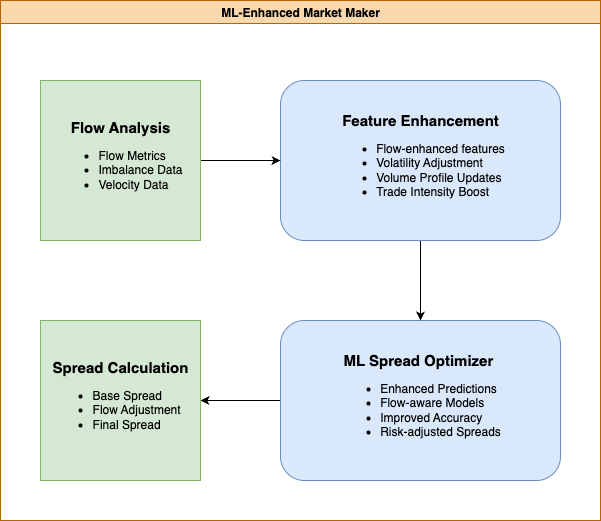

The diagram above was exported from draw.io. Its source (the exported page's mxGraphModel, read from the mxfile embedded in the PNG):
<mxGraphModel dx="1234" dy="828" grid="1" gridSize="10" guides="1" tooltips="1" connect="1" arrows="1" fold="1" page="1" pageScale="1" pageWidth="850" pageHeight="1100" math="0" shadow="0">
  <root>
    <mxCell id="0" />
    <mxCell id="1" parent="0" />
    <mxCell id="MH_yAMuP0RCthgjH85Pr-1" value="ML-Enhanced Market Maker" style="swimlane;whiteSpace=wrap;html=1;fillColor=#fad7ac;strokeColor=#b46504;" vertex="1" parent="1">
      <mxGeometry x="120" y="80" width="600" height="520" as="geometry" />
    </mxCell>
    <mxCell id="MH_yAMuP0RCthgjH85Pr-8" value="" style="edgeStyle=orthogonalEdgeStyle;rounded=0;orthogonalLoop=1;jettySize=auto;html=1;" edge="1" parent="MH_yAMuP0RCthgjH85Pr-1" source="MH_yAMuP0RCthgjH85Pr-2" target="MH_yAMuP0RCthgjH85Pr-5">
      <mxGeometry relative="1" as="geometry" />
    </mxCell>
    <mxCell id="MH_yAMuP0RCthgjH85Pr-2" value="&lt;b&gt;&lt;font style=&quot;font-size: 15px;&quot;&gt;ML Spread Optimizer&amp;nbsp;&lt;/font&gt;&lt;/b&gt;&lt;div&gt;&lt;ul&gt;&lt;li style=&quot;text-align: left;&quot;&gt;Enhanced Predictions&amp;nbsp;&lt;/li&gt;&lt;li style=&quot;text-align: left;&quot;&gt;Flow-aware Models&lt;/li&gt;&lt;li style=&quot;text-align: left;&quot;&gt;Improved Accuracy&lt;/li&gt;&lt;li style=&quot;text-align: left;&quot;&gt;Risk-adjusted Spreads&lt;/li&gt;&lt;/ul&gt;&lt;/div&gt;" style="rounded=1;whiteSpace=wrap;html=1;fillColor=#dae8fc;strokeColor=#6c8ebf;" vertex="1" parent="MH_yAMuP0RCthgjH85Pr-1">
      <mxGeometry x="280" y="320" width="280" height="160" as="geometry" />
    </mxCell>
    <mxCell id="MH_yAMuP0RCthgjH85Pr-7" value="" style="edgeStyle=orthogonalEdgeStyle;rounded=0;orthogonalLoop=1;jettySize=auto;html=1;" edge="1" parent="MH_yAMuP0RCthgjH85Pr-1" source="MH_yAMuP0RCthgjH85Pr-3" target="MH_yAMuP0RCthgjH85Pr-2">
      <mxGeometry relative="1" as="geometry" />
    </mxCell>
    <mxCell id="MH_yAMuP0RCthgjH85Pr-3" value="&lt;b&gt;&lt;font style=&quot;font-size: 15px;&quot;&gt;Feature Enhancement&lt;/font&gt;&lt;/b&gt;&lt;div&gt;&lt;ul&gt;&lt;li style=&quot;text-align: left;&quot;&gt;Flow-enhanced features&lt;/li&gt;&lt;li style=&quot;text-align: left;&quot;&gt;Volatility Adjustment&lt;/li&gt;&lt;li style=&quot;text-align: left;&quot;&gt;Volume Profile Updates&lt;/li&gt;&lt;li style=&quot;text-align: left;&quot;&gt;Trade Intensity Boost&lt;/li&gt;&lt;/ul&gt;&lt;/div&gt;" style="rounded=1;whiteSpace=wrap;html=1;fillColor=#dae8fc;strokeColor=#6c8ebf;" vertex="1" parent="MH_yAMuP0RCthgjH85Pr-1">
      <mxGeometry x="280" y="80" width="280" height="160" as="geometry" />
    </mxCell>
    <mxCell id="MH_yAMuP0RCthgjH85Pr-6" value="" style="edgeStyle=orthogonalEdgeStyle;rounded=0;orthogonalLoop=1;jettySize=auto;html=1;" edge="1" parent="MH_yAMuP0RCthgjH85Pr-1" source="MH_yAMuP0RCthgjH85Pr-4" target="MH_yAMuP0RCthgjH85Pr-3">
      <mxGeometry relative="1" as="geometry" />
    </mxCell>
    <mxCell id="MH_yAMuP0RCthgjH85Pr-4" value="&lt;b&gt;&lt;font style=&quot;font-size: 15px;&quot;&gt;Flow Analysis&lt;/font&gt;&lt;/b&gt;&lt;div&gt;&lt;ul&gt;&lt;li style=&quot;text-align: left;&quot;&gt;Flow Metrics&lt;/li&gt;&lt;li style=&quot;text-align: left;&quot;&gt;Imbalance Data&lt;/li&gt;&lt;li style=&quot;text-align: left;&quot;&gt;Velocity Data&lt;/li&gt;&lt;/ul&gt;&lt;/div&gt;" style="whiteSpace=wrap;html=1;aspect=fixed;fillColor=#d5e8d4;strokeColor=#82b366;" vertex="1" parent="MH_yAMuP0RCthgjH85Pr-1">
      <mxGeometry x="40" y="80" width="160" height="160" as="geometry" />
    </mxCell>
    <mxCell id="MH_yAMuP0RCthgjH85Pr-5" value="&lt;b&gt;&lt;font style=&quot;font-size: 15px;&quot;&gt;Spread Calculation&lt;/font&gt;&lt;/b&gt;&lt;div&gt;&lt;ul&gt;&lt;li style=&quot;text-align: left;&quot;&gt;Base Spread&lt;/li&gt;&lt;li style=&quot;text-align: left;&quot;&gt;Flow Adjustment&lt;/li&gt;&lt;li style=&quot;text-align: left;&quot;&gt;Final Spread&lt;/li&gt;&lt;/ul&gt;&lt;/div&gt;" style="whiteSpace=wrap;html=1;aspect=fixed;fillColor=#d5e8d4;strokeColor=#82b366;" vertex="1" parent="MH_yAMuP0RCthgjH85Pr-1">
      <mxGeometry x="40" y="320" width="160" height="160" as="geometry" />
    </mxCell>
  </root>
</mxGraphModel>